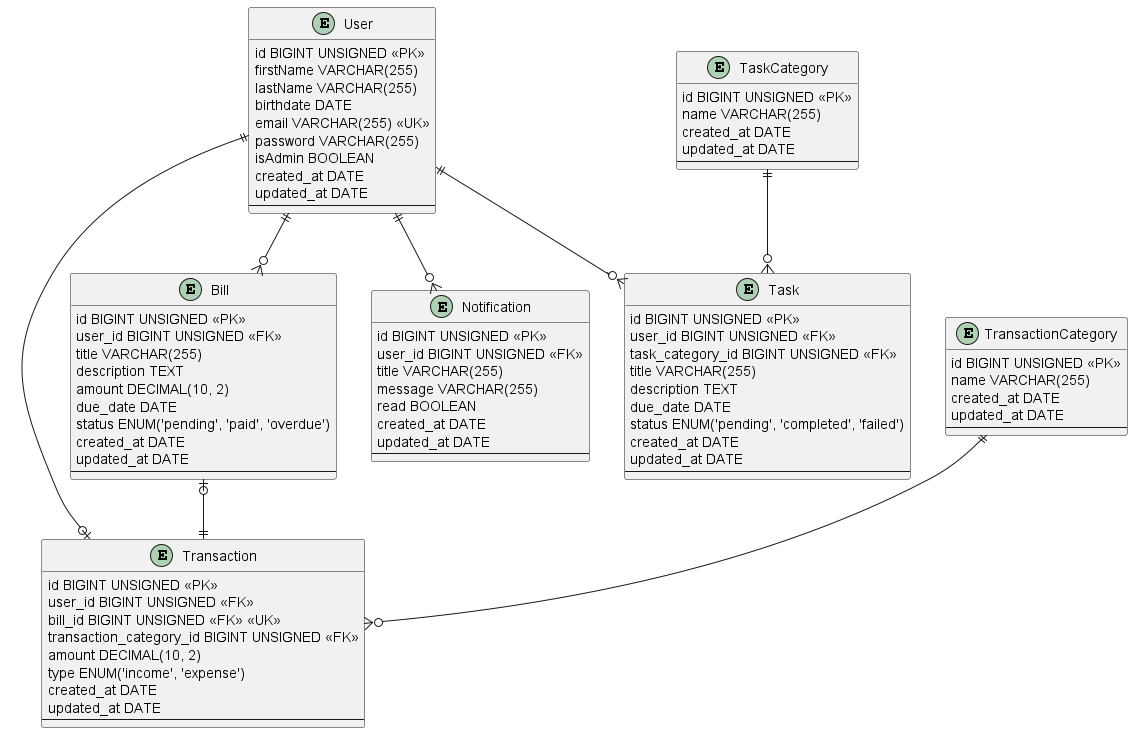

The diagram above was rendered by PlantUML. Its source (embedded in the PNG):
@startuml DER

entity User {
    id BIGINT UNSIGNED <<PK>>
    firstName VARCHAR(255)
    lastName VARCHAR(255)
    birthdate DATE
    email VARCHAR(255) <<UK>>
    password VARCHAR(255)
    isAdmin BOOLEAN
    created_at DATE
    updated_at DATE
    --
}

entity Transaction {
    id BIGINT UNSIGNED <<PK>>
    user_id BIGINT UNSIGNED <<FK>>
    bill_id BIGINT UNSIGNED <<FK>> <<UK>>
    transaction_category_id BIGINT UNSIGNED <<FK>>
    amount DECIMAL(10, 2)
    type ENUM('income', 'expense')
    created_at DATE
    updated_at DATE
    --
}

entity Bill {
    id BIGINT UNSIGNED <<PK>>
    user_id BIGINT UNSIGNED <<FK>>
    title VARCHAR(255)
    description TEXT
    amount DECIMAL(10, 2)
    due_date DATE
    status ENUM('pending', 'paid', 'overdue')
    created_at DATE
    updated_at DATE
    --
}

entity Notification {
    id BIGINT UNSIGNED <<PK>>
    user_id BIGINT UNSIGNED <<FK>>
    title VARCHAR(255)
    message VARCHAR(255)
    read BOOLEAN
    created_at DATE
    updated_at DATE
    --
}

entity Task {
    id BIGINT UNSIGNED <<PK>>
    user_id BIGINT UNSIGNED <<FK>>
    task_category_id BIGINT UNSIGNED <<FK>>
    title VARCHAR(255)
    description TEXT
    due_date DATE
    status ENUM('pending', 'completed', 'failed')
    created_at DATE
    updated_at DATE
    --
}

entity TransactionCategory {
    id BIGINT UNSIGNED <<PK>>
    name VARCHAR(255)
    created_at DATE
    updated_at DATE
    --
}

entity TaskCategory {
    id BIGINT UNSIGNED <<PK>>
    name VARCHAR(255)
    created_at DATE
    updated_at DATE
    --
}


User ||--o| Transaction
User ||--o{ Bill
User ||--o{ Notification
User ||--o{ Task
TaskCategory ||--o{ Task
TransactionCategory ||--o{ Transaction
Bill |o--|| Transaction

@enduml